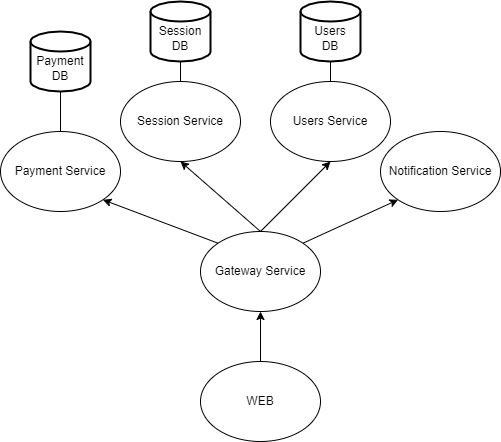

The diagram above was exported from draw.io. Its source (the exported page's mxGraphModel, read from the mxfile embedded in the PNG):
<mxGraphModel dx="1386" dy="748" grid="1" gridSize="10" guides="1" tooltips="1" connect="1" arrows="1" fold="1" page="1" pageScale="1" pageWidth="1654" pageHeight="2336" math="0" shadow="0">
  <root>
    <mxCell id="0" />
    <mxCell id="1" parent="0" />
    <mxCell id="Xk_r2rBIekjg0ZsOYB4J-1" value="Payment Service&lt;br&gt;" style="ellipse;whiteSpace=wrap;html=1;" vertex="1" parent="1">
      <mxGeometry x="240" y="140" width="120" height="80" as="geometry" />
    </mxCell>
    <mxCell id="Xk_r2rBIekjg0ZsOYB4J-2" value="Session Service" style="ellipse;whiteSpace=wrap;html=1;" vertex="1" parent="1">
      <mxGeometry x="360" y="90" width="120" height="80" as="geometry" />
    </mxCell>
    <mxCell id="Xk_r2rBIekjg0ZsOYB4J-3" value="Users Service" style="ellipse;whiteSpace=wrap;html=1;" vertex="1" parent="1">
      <mxGeometry x="510" y="90" width="120" height="80" as="geometry" />
    </mxCell>
    <mxCell id="Xk_r2rBIekjg0ZsOYB4J-4" value="Gateway&amp;nbsp;Service" style="ellipse;whiteSpace=wrap;html=1;" vertex="1" parent="1">
      <mxGeometry x="440" y="240" width="120" height="80" as="geometry" />
    </mxCell>
    <mxCell id="Xk_r2rBIekjg0ZsOYB4J-5" value="Notification Service" style="ellipse;whiteSpace=wrap;html=1;" vertex="1" parent="1">
      <mxGeometry x="620" y="140" width="120" height="80" as="geometry" />
    </mxCell>
    <mxCell id="Xk_r2rBIekjg0ZsOYB4J-6" value="" style="endArrow=classic;html=1;rounded=0;entryX=1;entryY=1;entryDx=0;entryDy=0;exitX=0;exitY=0;exitDx=0;exitDy=0;" edge="1" parent="1" source="Xk_r2rBIekjg0ZsOYB4J-4" target="Xk_r2rBIekjg0ZsOYB4J-1">
      <mxGeometry width="50" height="50" relative="1" as="geometry">
        <mxPoint x="700" y="420" as="sourcePoint" />
        <mxPoint x="750" y="370" as="targetPoint" />
      </mxGeometry>
    </mxCell>
    <mxCell id="Xk_r2rBIekjg0ZsOYB4J-7" value="" style="endArrow=classic;html=1;rounded=0;entryX=0.5;entryY=1;entryDx=0;entryDy=0;exitX=0.5;exitY=0;exitDx=0;exitDy=0;" edge="1" parent="1" source="Xk_r2rBIekjg0ZsOYB4J-4" target="Xk_r2rBIekjg0ZsOYB4J-2">
      <mxGeometry width="50" height="50" relative="1" as="geometry">
        <mxPoint x="700" y="420" as="sourcePoint" />
        <mxPoint x="750" y="370" as="targetPoint" />
      </mxGeometry>
    </mxCell>
    <mxCell id="Xk_r2rBIekjg0ZsOYB4J-8" value="" style="endArrow=classic;html=1;rounded=0;entryX=0.5;entryY=1;entryDx=0;entryDy=0;exitX=0.5;exitY=0;exitDx=0;exitDy=0;" edge="1" parent="1" source="Xk_r2rBIekjg0ZsOYB4J-4" target="Xk_r2rBIekjg0ZsOYB4J-3">
      <mxGeometry width="50" height="50" relative="1" as="geometry">
        <mxPoint x="700" y="420" as="sourcePoint" />
        <mxPoint x="750" y="370" as="targetPoint" />
      </mxGeometry>
    </mxCell>
    <mxCell id="Xk_r2rBIekjg0ZsOYB4J-9" value="" style="endArrow=classic;html=1;rounded=0;entryX=0;entryY=1;entryDx=0;entryDy=0;exitX=1;exitY=0;exitDx=0;exitDy=0;" edge="1" parent="1" source="Xk_r2rBIekjg0ZsOYB4J-4" target="Xk_r2rBIekjg0ZsOYB4J-5">
      <mxGeometry width="50" height="50" relative="1" as="geometry">
        <mxPoint x="700" y="420" as="sourcePoint" />
        <mxPoint x="750" y="370" as="targetPoint" />
      </mxGeometry>
    </mxCell>
    <mxCell id="Xk_r2rBIekjg0ZsOYB4J-10" value="WEB" style="ellipse;whiteSpace=wrap;html=1;" vertex="1" parent="1">
      <mxGeometry x="440" y="370" width="120" height="80" as="geometry" />
    </mxCell>
    <mxCell id="Xk_r2rBIekjg0ZsOYB4J-11" value="" style="endArrow=classic;html=1;rounded=0;exitX=0.5;exitY=0;exitDx=0;exitDy=0;entryX=0.5;entryY=1;entryDx=0;entryDy=0;" edge="1" parent="1" source="Xk_r2rBIekjg0ZsOYB4J-10" target="Xk_r2rBIekjg0ZsOYB4J-4">
      <mxGeometry width="50" height="50" relative="1" as="geometry">
        <mxPoint x="700" y="420" as="sourcePoint" />
        <mxPoint x="750" y="370" as="targetPoint" />
      </mxGeometry>
    </mxCell>
    <mxCell id="Xk_r2rBIekjg0ZsOYB4J-12" value="&lt;br&gt;Payment&lt;br&gt;DB" style="strokeWidth=2;html=1;shape=mxgraph.flowchart.database;whiteSpace=wrap;" vertex="1" parent="1">
      <mxGeometry x="270" y="40" width="60" height="60" as="geometry" />
    </mxCell>
    <mxCell id="Xk_r2rBIekjg0ZsOYB4J-13" value="" style="endArrow=none;html=1;rounded=0;exitX=0.5;exitY=0;exitDx=0;exitDy=0;entryX=0.5;entryY=1;entryDx=0;entryDy=0;entryPerimeter=0;" edge="1" parent="1" source="Xk_r2rBIekjg0ZsOYB4J-1" target="Xk_r2rBIekjg0ZsOYB4J-12">
      <mxGeometry width="50" height="50" relative="1" as="geometry">
        <mxPoint x="680" y="400" as="sourcePoint" />
        <mxPoint x="730" y="350" as="targetPoint" />
      </mxGeometry>
    </mxCell>
    <mxCell id="Xk_r2rBIekjg0ZsOYB4J-14" value="&lt;br&gt;&lt;span&gt;Session&lt;/span&gt;&lt;br&gt;&lt;span&gt;DB&lt;/span&gt;" style="strokeWidth=2;html=1;shape=mxgraph.flowchart.database;whiteSpace=wrap;" vertex="1" parent="1">
      <mxGeometry x="390" y="10" width="60" height="60" as="geometry" />
    </mxCell>
    <mxCell id="Xk_r2rBIekjg0ZsOYB4J-15" value="&lt;br&gt;&lt;span&gt;Users&lt;/span&gt;&lt;br&gt;&lt;span&gt;DB&lt;/span&gt;" style="strokeWidth=2;html=1;shape=mxgraph.flowchart.database;whiteSpace=wrap;" vertex="1" parent="1">
      <mxGeometry x="540" y="10" width="60" height="60" as="geometry" />
    </mxCell>
    <mxCell id="Xk_r2rBIekjg0ZsOYB4J-16" value="" style="endArrow=none;html=1;rounded=0;exitX=0.5;exitY=0;exitDx=0;exitDy=0;entryX=0.5;entryY=1;entryDx=0;entryDy=0;entryPerimeter=0;" edge="1" parent="1" source="Xk_r2rBIekjg0ZsOYB4J-2" target="Xk_r2rBIekjg0ZsOYB4J-14">
      <mxGeometry width="50" height="50" relative="1" as="geometry">
        <mxPoint x="680" y="400" as="sourcePoint" />
        <mxPoint x="730" y="350" as="targetPoint" />
      </mxGeometry>
    </mxCell>
    <mxCell id="Xk_r2rBIekjg0ZsOYB4J-17" value="" style="endArrow=none;html=1;rounded=0;exitX=0.5;exitY=0;exitDx=0;exitDy=0;entryX=0.5;entryY=1;entryDx=0;entryDy=0;entryPerimeter=0;" edge="1" parent="1" source="Xk_r2rBIekjg0ZsOYB4J-3" target="Xk_r2rBIekjg0ZsOYB4J-15">
      <mxGeometry width="50" height="50" relative="1" as="geometry">
        <mxPoint x="680" y="400" as="sourcePoint" />
        <mxPoint x="730" y="350" as="targetPoint" />
      </mxGeometry>
    </mxCell>
  </root>
</mxGraphModel>